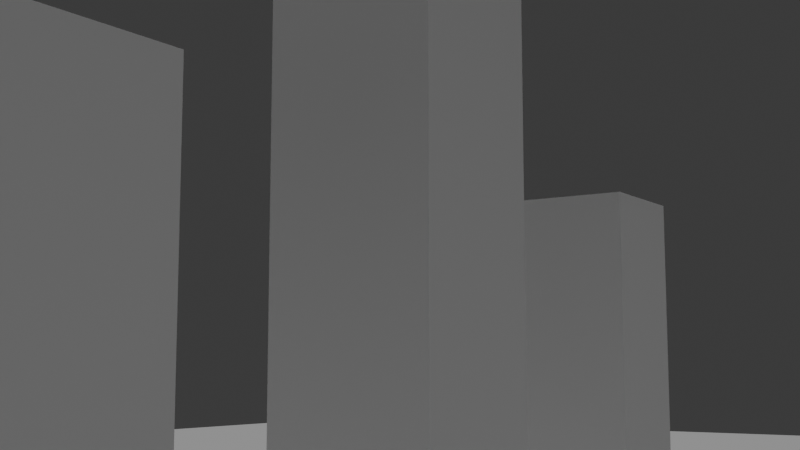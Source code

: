 # Source: set_shipped.blend  (saved by Blender 4.3.34; exported with 4.5.12 LTS)
import bpy
from mathutils import Matrix  # noqa: F401  (used for matrix-valued properties, if any)

bpy.ops.wm.read_factory_settings(use_empty=True)
scene = bpy.context.scene
scene.name = 'Scene'

# ---- collections
col_collection = bpy.data.collections.new('Collection'); scene.collection.children.link(col_collection)

# ---- world
world_world = bpy.data.worlds.new('World'); scene.world = world_world
world_world.use_nodes = True; world_world.node_tree.nodes.clear()
_N = world_world.node_tree.nodes; _L = world_world.node_tree.links
n0 = _N.new('ShaderNodeOutputWorld'); n0.name = 'World Output'; n0.location = (300, 300)
n1 = _N.new('ShaderNodeBackground'); n1.name = 'Background'; n1.location = (10, 300)
n1.inputs[0].default_value = (0.05088, 0.05088, 0.05088, 1.0)
_L.new(n1.outputs[0], n0.inputs[0])
n0.is_active_output = True
world_world.color = (0.05088, 0.05088, 0.05088)
world_world.sun_shadow_jitter_overblur = 0.0

# ---- cameras
cam_camera_001 = bpy.data.cameras.new('Camera.001')

# ---- lights
light_sun = bpy.data.lights.new('Sun', 'SUN')
light_sun.energy = 1.0

# ---- meshes
me_plane = bpy.data.meshes.new('Plane')
me_plane.from_pydata([(-20.0, -20.0, 0.0), (20.0, -20.0, 0.0), (-20.0, 20.0, 0.0), (20.0, 20.0, 0.0)], [], [(0, 1, 3, 2)])
_uv = me_plane.uv_layers.new(name='UVMap')
_uv.uv.foreach_set('vector', [0.0, 0.0, 1.0, 0.0, 1.0, 1.0, 0.0, 1.0])
me_plane.update()
me_cube_001 = bpy.data.meshes.new('Cube.001')
me_cube_001.from_pydata([(-1.0, -1.0, -1.0), (-1.0, -1.0, 1.0), (-1.0, 1.0, -1.0), (-1.0, 1.0, 1.0), (1.0, -1.0, -1.0), (1.0, -1.0, 1.0), (1.0, 1.0, -1.0), (1.0, 1.0, 1.0)], [], [(0, 1, 3, 2), (2, 3, 7, 6), (6, 7, 5, 4), (4, 5, 1, 0), (2, 6, 4, 0), (7, 3, 1, 5)])
_uv = me_cube_001.uv_layers.new(name='UVMap')
_uv.uv.foreach_set('vector', [0.375, 0.0, 0.625, 0.0, 0.625, 0.25, 0.375, 0.25, 0.375, 0.25, 0.625, 0.25, 0.625, 0.5, 0.375, 0.5, 0.375, 0.5, 0.625, 0.5, 0.625, 0.75, 0.375, 0.75, 0.375, 0.75, 0.625, 0.75, 0.625, 1.0, 0.375, 1.0, 0.125, 0.5, 0.375, 0.5, 0.375, 0.75, 0.125, 0.75, 0.625, 0.5, 0.875, 0.5, 0.875, 0.75, 0.625, 0.75])
me_cube_001.update()
me_cube_002 = bpy.data.meshes.new('Cube.002')
me_cube_002.from_pydata([(-1.0, -1.0, -1.0), (-1.0, -1.0, 1.0), (-1.0, 1.0, -1.0), (-1.0, 1.0, 1.0), (1.0, -1.0, -1.0), (1.0, -1.0, 1.0), (1.0, 1.0, -1.0), (1.0, 1.0, 1.0)], [], [(0, 1, 3, 2), (2, 3, 7, 6), (6, 7, 5, 4), (4, 5, 1, 0), (2, 6, 4, 0), (7, 3, 1, 5)])
_uv = me_cube_002.uv_layers.new(name='UVMap')
_uv.uv.foreach_set('vector', [0.375, 0.0, 0.625, 0.0, 0.625, 0.25, 0.375, 0.25, 0.375, 0.25, 0.625, 0.25, 0.625, 0.5, 0.375, 0.5, 0.375, 0.5, 0.625, 0.5, 0.625, 0.75, 0.375, 0.75, 0.375, 0.75, 0.625, 0.75, 0.625, 1.0, 0.375, 1.0, 0.125, 0.5, 0.375, 0.5, 0.375, 0.75, 0.125, 0.75, 0.625, 0.5, 0.875, 0.5, 0.875, 0.75, 0.625, 0.75])
me_cube_002.update()
me_cube_003 = bpy.data.meshes.new('Cube.003')
me_cube_003.from_pydata([(-1.0, -1.0, -1.0), (-1.0, -1.0, 1.0), (-1.0, 1.0, -1.0), (-1.0, 1.0, 1.0), (1.0, -1.0, -1.0), (1.0, -1.0, 1.0), (1.0, 1.0, -1.0), (1.0, 1.0, 1.0)], [], [(0, 1, 3, 2), (2, 3, 7, 6), (6, 7, 5, 4), (4, 5, 1, 0), (2, 6, 4, 0), (7, 3, 1, 5)])
_uv = me_cube_003.uv_layers.new(name='UVMap')
_uv.uv.foreach_set('vector', [0.375, 0.0, 0.625, 0.0, 0.625, 0.25, 0.375, 0.25, 0.375, 0.25, 0.625, 0.25, 0.625, 0.5, 0.375, 0.5, 0.375, 0.5, 0.625, 0.5, 0.625, 0.75, 0.375, 0.75, 0.375, 0.75, 0.625, 0.75, 0.625, 1.0, 0.375, 1.0, 0.125, 0.5, 0.375, 0.5, 0.375, 0.75, 0.125, 0.75, 0.625, 0.5, 0.875, 0.5, 0.875, 0.75, 0.625, 0.75])
me_cube_003.update()

# ---- objects
ob_ground = bpy.data.objects.new('Ground', me_plane)
ob_tower_a = bpy.data.objects.new('Tower_A', me_cube_001)
ob_tower_b = bpy.data.objects.new('Tower_B', me_cube_002)
ob_tower_c = bpy.data.objects.new('Tower_C', me_cube_003)
ob_sun = bpy.data.objects.new('Sun', light_sun)
ob_camera = bpy.data.objects.new('Camera', cam_camera_001)

# ---- transforms, parenting, visibility, modifiers, constraints
ob_ground.location = (0.0, 0.0, 0.0)
ob_tower_a.location = (-3.0, 4.0, 1.5)
ob_tower_a.scale = (0.5, 0.5, 1.5)
ob_tower_b.location = (0.0, 4.0, 2.5)
ob_tower_b.scale = (0.6, 0.6, 2.5)
ob_tower_c.location = (3.0, 4.0, 1.5)
ob_tower_c.scale = (0.5, 0.5, 1.5)
ob_sun.location = (0.0, 0.0, 10.0)
ob_camera.location = (-6.0, 0.0, 1.6)
ob_camera.rotation_euler = (1.695, -4.239e-08, -0.9828)
_c = ob_camera.constraints.new('TRACK_TO'); _c.name = 'Track To'
_c.target = ob_tower_b

# ---- collection membership
col_collection.objects.link(ob_ground)
col_collection.objects.link(ob_tower_a)
col_collection.objects.link(ob_tower_b)
col_collection.objects.link(ob_tower_c)
col_collection.objects.link(ob_sun)
col_collection.objects.link(ob_camera)

# ---- scene / render settings (as saved in the file)
scene.camera = ob_camera
scene.frame_start = 1; scene.frame_end = 96; scene.frame_set(1)
scene.render.engine = 'BLENDER_WORKBENCH'
scene.render.resolution_x = 640
scene.render.resolution_y = 360
bpy.context.view_layer.update()
